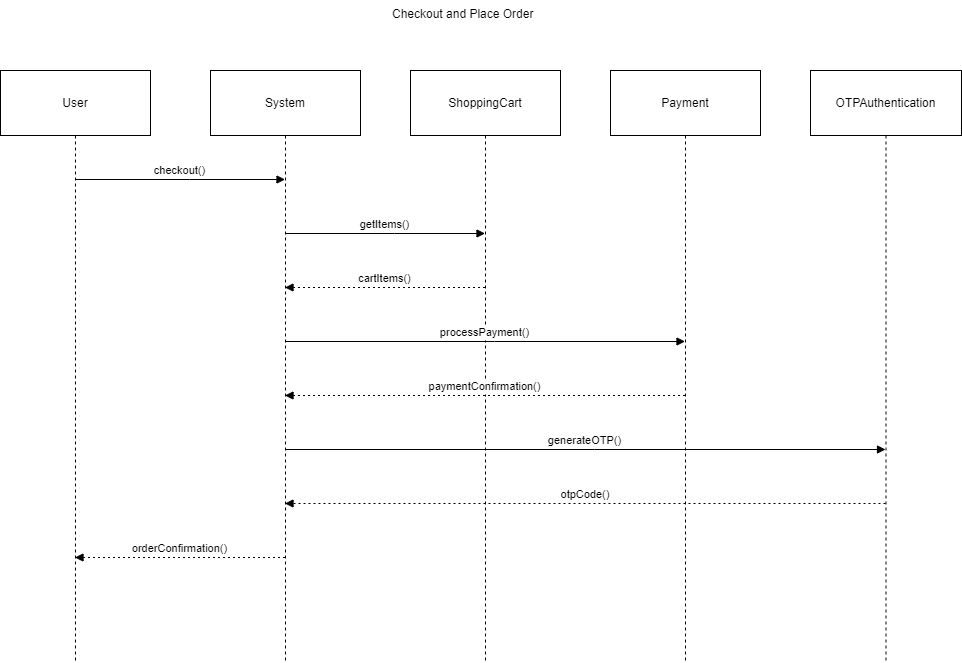

The diagram above was exported from draw.io. Its source (the exported page's mxGraphModel, read from the mxfile embedded in the PNG):
<mxGraphModel dx="1050" dy="596" grid="1" gridSize="10" guides="1" tooltips="1" connect="1" arrows="1" fold="1" page="1" pageScale="1" pageWidth="850" pageHeight="1100" math="0" shadow="0">
  <root>
    <mxCell id="0" />
    <mxCell id="1" parent="0" />
    <mxCell id="Y-GH7i7u5zHhF_5byLXx-1" value="Checkout and Place Order" style="text;whiteSpace=wrap;html=1;" vertex="1" parent="1">
      <mxGeometry x="690" y="30" width="170" height="40" as="geometry" />
    </mxCell>
    <mxCell id="Y-GH7i7u5zHhF_5byLXx-2" value="User" style="shape=umlLifeline;perimeter=lifelinePerimeter;whiteSpace=wrap;container=1;dropTarget=0;collapsible=0;recursiveResize=0;outlineConnect=0;portConstraint=eastwest;newEdgeStyle={&quot;edgeStyle&quot;:&quot;elbowEdgeStyle&quot;,&quot;elbow&quot;:&quot;vertical&quot;,&quot;curved&quot;:0,&quot;rounded&quot;:0};size=65;" vertex="1" parent="1">
      <mxGeometry x="300" y="100" width="150" height="592" as="geometry" />
    </mxCell>
    <mxCell id="Y-GH7i7u5zHhF_5byLXx-3" value="System" style="shape=umlLifeline;perimeter=lifelinePerimeter;whiteSpace=wrap;container=1;dropTarget=0;collapsible=0;recursiveResize=0;outlineConnect=0;portConstraint=eastwest;newEdgeStyle={&quot;edgeStyle&quot;:&quot;elbowEdgeStyle&quot;,&quot;elbow&quot;:&quot;vertical&quot;,&quot;curved&quot;:0,&quot;rounded&quot;:0};size=65;" vertex="1" parent="1">
      <mxGeometry x="510" y="100" width="150" height="592" as="geometry" />
    </mxCell>
    <mxCell id="Y-GH7i7u5zHhF_5byLXx-4" value="ShoppingCart" style="shape=umlLifeline;perimeter=lifelinePerimeter;whiteSpace=wrap;container=1;dropTarget=0;collapsible=0;recursiveResize=0;outlineConnect=0;portConstraint=eastwest;newEdgeStyle={&quot;edgeStyle&quot;:&quot;elbowEdgeStyle&quot;,&quot;elbow&quot;:&quot;vertical&quot;,&quot;curved&quot;:0,&quot;rounded&quot;:0};size=65;" vertex="1" parent="1">
      <mxGeometry x="710" y="100" width="150" height="592" as="geometry" />
    </mxCell>
    <mxCell id="Y-GH7i7u5zHhF_5byLXx-5" value="Payment" style="shape=umlLifeline;perimeter=lifelinePerimeter;whiteSpace=wrap;container=1;dropTarget=0;collapsible=0;recursiveResize=0;outlineConnect=0;portConstraint=eastwest;newEdgeStyle={&quot;edgeStyle&quot;:&quot;elbowEdgeStyle&quot;,&quot;elbow&quot;:&quot;vertical&quot;,&quot;curved&quot;:0,&quot;rounded&quot;:0};size=65;" vertex="1" parent="1">
      <mxGeometry x="910" y="100" width="150" height="592" as="geometry" />
    </mxCell>
    <mxCell id="Y-GH7i7u5zHhF_5byLXx-6" value="OTPAuthentication" style="shape=umlLifeline;perimeter=lifelinePerimeter;whiteSpace=wrap;container=1;dropTarget=0;collapsible=0;recursiveResize=0;outlineConnect=0;portConstraint=eastwest;newEdgeStyle={&quot;edgeStyle&quot;:&quot;elbowEdgeStyle&quot;,&quot;elbow&quot;:&quot;vertical&quot;,&quot;curved&quot;:0,&quot;rounded&quot;:0};size=65;" vertex="1" parent="1">
      <mxGeometry x="1110" y="100" width="151" height="592" as="geometry" />
    </mxCell>
    <mxCell id="Y-GH7i7u5zHhF_5byLXx-7" value="checkout()" style="verticalAlign=bottom;edgeStyle=elbowEdgeStyle;elbow=vertical;curved=0;rounded=0;endArrow=block;" edge="1" parent="1" source="Y-GH7i7u5zHhF_5byLXx-2" target="Y-GH7i7u5zHhF_5byLXx-3">
      <mxGeometry relative="1" as="geometry">
        <Array as="points">
          <mxPoint x="489" y="209" />
        </Array>
      </mxGeometry>
    </mxCell>
    <mxCell id="Y-GH7i7u5zHhF_5byLXx-8" value="getItems()" style="verticalAlign=bottom;edgeStyle=elbowEdgeStyle;elbow=vertical;curved=0;rounded=0;endArrow=block;" edge="1" parent="1" source="Y-GH7i7u5zHhF_5byLXx-3" target="Y-GH7i7u5zHhF_5byLXx-4">
      <mxGeometry relative="1" as="geometry">
        <Array as="points">
          <mxPoint x="694" y="263" />
        </Array>
      </mxGeometry>
    </mxCell>
    <mxCell id="Y-GH7i7u5zHhF_5byLXx-9" value="cartItems()" style="verticalAlign=bottom;edgeStyle=elbowEdgeStyle;elbow=vertical;curved=0;rounded=0;dashed=1;dashPattern=2 3;endArrow=block;" edge="1" parent="1" source="Y-GH7i7u5zHhF_5byLXx-4" target="Y-GH7i7u5zHhF_5byLXx-3">
      <mxGeometry relative="1" as="geometry">
        <Array as="points">
          <mxPoint x="697" y="317" />
        </Array>
      </mxGeometry>
    </mxCell>
    <mxCell id="Y-GH7i7u5zHhF_5byLXx-10" value="processPayment()" style="verticalAlign=bottom;edgeStyle=elbowEdgeStyle;elbow=vertical;curved=0;rounded=0;endArrow=block;" edge="1" parent="1" source="Y-GH7i7u5zHhF_5byLXx-3" target="Y-GH7i7u5zHhF_5byLXx-5">
      <mxGeometry relative="1" as="geometry">
        <Array as="points">
          <mxPoint x="794" y="371" />
        </Array>
      </mxGeometry>
    </mxCell>
    <mxCell id="Y-GH7i7u5zHhF_5byLXx-11" value="paymentConfirmation()" style="verticalAlign=bottom;edgeStyle=elbowEdgeStyle;elbow=vertical;curved=0;rounded=0;dashed=1;dashPattern=2 3;endArrow=block;" edge="1" parent="1" source="Y-GH7i7u5zHhF_5byLXx-5" target="Y-GH7i7u5zHhF_5byLXx-3">
      <mxGeometry relative="1" as="geometry">
        <Array as="points">
          <mxPoint x="797" y="425" />
        </Array>
      </mxGeometry>
    </mxCell>
    <mxCell id="Y-GH7i7u5zHhF_5byLXx-12" value="generateOTP()" style="verticalAlign=bottom;edgeStyle=elbowEdgeStyle;elbow=vertical;curved=0;rounded=0;endArrow=block;" edge="1" parent="1" source="Y-GH7i7u5zHhF_5byLXx-3" target="Y-GH7i7u5zHhF_5byLXx-6">
      <mxGeometry relative="1" as="geometry">
        <Array as="points">
          <mxPoint x="894" y="479" />
        </Array>
      </mxGeometry>
    </mxCell>
    <mxCell id="Y-GH7i7u5zHhF_5byLXx-13" value="otpCode()" style="verticalAlign=bottom;edgeStyle=elbowEdgeStyle;elbow=vertical;curved=0;rounded=0;dashed=1;dashPattern=2 3;endArrow=block;" edge="1" parent="1" source="Y-GH7i7u5zHhF_5byLXx-6" target="Y-GH7i7u5zHhF_5byLXx-3">
      <mxGeometry relative="1" as="geometry">
        <Array as="points">
          <mxPoint x="897" y="533" />
        </Array>
      </mxGeometry>
    </mxCell>
    <mxCell id="Y-GH7i7u5zHhF_5byLXx-14" value="orderConfirmation()" style="verticalAlign=bottom;edgeStyle=elbowEdgeStyle;elbow=vertical;curved=0;rounded=0;dashed=1;dashPattern=2 3;endArrow=block;" edge="1" parent="1" source="Y-GH7i7u5zHhF_5byLXx-3" target="Y-GH7i7u5zHhF_5byLXx-2">
      <mxGeometry relative="1" as="geometry">
        <Array as="points">
          <mxPoint x="492" y="587" />
        </Array>
      </mxGeometry>
    </mxCell>
  </root>
</mxGraphModel>